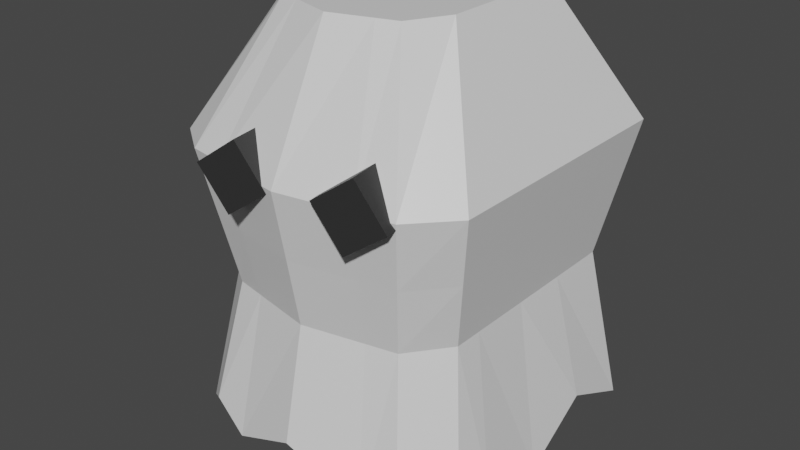 # Source: lowpolyghost.blend  (saved by Blender 3.3.6; exported with 4.5.12 LTS)
import bpy
from mathutils import Matrix  # noqa: F401  (used for matrix-valued properties, if any)

bpy.ops.wm.read_factory_settings(use_empty=True)
scene = bpy.context.scene
scene.name = 'Scene'

# ---- collections
col_collection = bpy.data.collections.new('Collection'); scene.collection.children.link(col_collection)

# ---- materials (node trees are filled in below, after node groups)
mat_ghost = bpy.data.materials.new('ghost')
mat_ghost.alpha_threshold = 0.0
mat_ghost.use_transparent_shadow = False
mat_ghost.line_color = (0.0, 0.0, 0.0, 1.0)
mat_ghosteye = bpy.data.materials.new('ghosteye')
mat_ghosteye.use_transparent_shadow = False

# ---- material node trees
mat_ghost.use_nodes = True; mat_ghost.node_tree.nodes.clear()
_N = mat_ghost.node_tree.nodes; _L = mat_ghost.node_tree.links
n0 = _N.new('ShaderNodeOutputMaterial'); n0.name = 'Material Output'; n0.location = (300, 300)
n1 = _N.new('ShaderNodeBsdfPrincipled'); n1.name = 'Principled BSDF'; n1.location = (10, 300)
n1.distribution = 'GGX'
n1.subsurface_method = 'RANDOM_WALK_SKIN'
n1.inputs[2].default_value = 0.4
n1.inputs[3].default_value = 1.45
n1.inputs[27].default_value = (0.0, 0.0, 0.0, 1.0)
n1.inputs[28].default_value = 1.0
_L.new(n1.outputs[0], n0.inputs[0])
n0.is_active_output = True
mat_ghosteye.use_nodes = True; mat_ghosteye.node_tree.nodes.clear()
_N = mat_ghosteye.node_tree.nodes; _L = mat_ghosteye.node_tree.links
n0 = _N.new('ShaderNodeBsdfPrincipled'); n0.name = 'Principled BSDF'; n0.location = (10, 300)
n0.distribution = 'GGX'
n0.subsurface_method = 'RANDOM_WALK_SKIN'
n0.inputs[0].default_value = (0.02924, 0.02924, 0.02924, 1.0)
n0.inputs[3].default_value = 1.45
n0.inputs[27].default_value = (0.0, 0.0, 0.0, 1.0)
n0.inputs[28].default_value = 1.0
n1 = _N.new('ShaderNodeOutputMaterial'); n1.name = 'Material Output'; n1.location = (300, 300)
_L.new(n0.outputs[0], n1.inputs[0])
n1.is_active_output = True

# ---- world
world_world = bpy.data.worlds.new('World'); scene.world = world_world
world_world.use_nodes = True; world_world.node_tree.nodes.clear()
_N = world_world.node_tree.nodes; _L = world_world.node_tree.links
n0 = _N.new('ShaderNodeOutputWorld'); n0.name = 'World Output'; n0.location = (300, 300)
n1 = _N.new('ShaderNodeBackground'); n1.name = 'Background'; n1.location = (10, 300)
n1.inputs[0].default_value = (0.05088, 0.05088, 0.05088, 1.0)
_L.new(n1.outputs[0], n0.inputs[0])
n0.is_active_output = True
world_world.color = (0.05088, 0.05088, 0.05088)
world_world.use_sun_shadow = False
world_world.sun_shadow_jitter_overblur = 0.0

# ---- meshes
me_cube = bpy.data.meshes.new('Cube')
me_cube.from_pydata([(0.6435, 0.6435, 3.58), (1.145, 1.145, 0.2709), (0.6435, -0.3833, 3.58), (1.145, -0.8843, 0.2709), (-0.6435, 0.6435, 3.58), (-1.145, 1.145, 0.3619), (-0.6435, -0.4831, 3.58), (-1.145, -0.9842, 0.3619), (1.153, 1.153, 2.58), (-1.153, -0.9929, 2.58), (1.153, -0.893, 2.58), (-1.153, 1.153, 2.58), (0.9556, 0.9556, 1.535), (0.9556, -0.6954, 1.535), (-0.9556, 0.9556, 1.535), (-0.9556, -0.7952, 1.535), (0.0, 0.9487, 0.4256), (0.0, -0.8394, 3.58), (0.0, 0.4476, 3.58), (0.0, 0.9574, 2.58), (0.0, 0.7597, 1.535), (0.0, -1.34, 0.6713), (0.0, -1.152, 1.535), (0.0, -1.349, 2.58), (-0.377, -1.373, 2.309), (-0.5999, -1.408, 2.625), (-0.4306, -0.9876, 2.314), (-0.6535, -1.023, 2.63), (-0.06311, -1.332, 2.534), (-0.286, -1.367, 2.851), (-0.1167, -0.9468, 2.539), (-0.3396, -0.982, 2.856), (0.5573, -1.325, 2.309), (0.3344, -1.36, 2.625), (0.5037, -0.9402, 2.314), (0.2808, -0.9754, 2.63), (0.8712, -1.284, 2.534), (0.6483, -1.32, 2.851), (0.8176, -0.8994, 2.539), (0.5947, -0.9346, 2.856), (-1.145, 0.02165, 0.1616), (0.6435, 0.01217, 3.58), (-0.6435, 0.01217, 3.58), (1.145, 0.02165, 0.1941), (1.153, 0.02181, 2.58), (-1.153, 0.02181, 2.58), (-0.9556, 0.01807, 1.535), (0.9556, 0.01807, 1.535), (0.0, -0.1837, 3.58), (-0.5723, 1.047, 0.6276), (-0.3218, -0.7415, 3.58), (-0.5723, -1.243, 0.3938), (-0.3218, 0.5456, 3.58), (-0.5766, 1.055, 2.58), (-0.4778, 0.8577, 1.535), (-0.4778, -1.054, 1.535), (-0.5766, -1.251, 2.58), (-0.3218, -0.08578, 3.58), (0.3218, 0.5456, 3.58), (0.5766, 1.055, 2.58), (0.4778, 0.8577, 1.535), (0.4778, -1.054, 1.535), (0.5766, -1.251, 2.58), (0.5723, 1.047, 0.3482), (0.3218, -0.7415, 3.58), (0.5723, -1.243, 0.3482), (0.3218, -0.08578, 3.58), (-1.054, -0.894, 2.058), (1.054, 1.054, 2.058), (1.054, -0.7942, 2.058), (-1.054, 1.054, 2.058), (0.0, -1.25, 2.058), (0.0, 0.8586, 2.058), (-1.054, 0.01994, 2.058), (1.054, 0.01994, 2.058), (-0.5272, 0.9565, 2.058), (-0.5272, -1.152, 2.058), (0.5272, -1.152, 2.058), (0.5272, 0.9565, 2.058), (0.4826, 0.5945, 3.58), (0.865, 1.104, 2.58), (0.7167, 0.9067, 1.535), (0.7167, -1.005, 1.535), (0.865, -1.202, 2.58), (0.4826, -0.0368, 3.58), (0.8584, 1.096, 0.495), (0.4826, -0.6925, 3.58), (0.8584, -1.194, 0.464), (0.7908, -1.103, 2.058), (0.7908, 1.005, 2.058), (-0.8584, 1.096, 0.4948), (-0.4826, -0.6925, 3.58), (-0.8584, -1.194, 0.5805), (-0.4826, 0.5945, 3.58), (-0.865, 1.104, 2.58), (-0.7167, 0.9067, 1.535), (-0.7167, -1.005, 1.535), (-0.865, -1.202, 2.58), (-0.4826, -0.0368, 3.58), (-0.7908, -1.103, 2.058), (-0.7908, 1.005, 2.058), (-1.145, -0.5615, 0.4384), (0.6435, -0.3157, 3.58), (1.153, -0.5657, 2.58), (0.9556, -0.4688, 1.535), (0.0, -0.5116, 3.58), (-0.6435, -0.3157, 3.58), (1.145, -0.5615, 0.4303), (-1.153, -0.5657, 2.58), (-0.9556, -0.4688, 1.535), (-0.3218, -0.4136, 3.58), (0.3218, -0.4136, 3.58), (-1.054, -0.5173, 2.058), (1.054, -0.5173, 2.058), (0.4826, -0.3646, 3.58), (-0.4826, -0.3646, 3.58), (-0.6435, 0.3166, 3.58), (1.145, 0.5631, 0.5426), (-1.153, 0.5673, 2.58), (-0.9556, 0.4701, 1.535), (-1.145, 0.5631, 0.4833), (0.6435, 0.3166, 3.58), (1.153, 0.5673, 2.58), (0.9556, 0.4701, 1.535), (0.0, 0.1207, 3.58), (-0.3218, 0.2186, 3.58), (0.3218, 0.2186, 3.58), (1.054, 0.5187, 2.058), (-1.054, 0.5187, 2.058), (0.4826, 0.2676, 3.58), (-0.4826, 0.2676, 3.58)], [], [(115, 106, 6, 91), (118, 116, 4, 11), (89, 80, 8, 68), (103, 102, 2, 10), (80, 79, 0, 8), (113, 103, 10, 69), (128, 118, 11, 70), (96, 15, 7, 92), (83, 10, 2, 86), (120, 119, 14, 5), (107, 104, 13, 3), (85, 81, 12, 1), (88, 69, 10, 83), (76, 71, 23, 56), (49, 54, 20, 16), (56, 23, 17, 50), (61, 22, 21, 65), (53, 52, 18, 19), (75, 53, 19, 72), (111, 105, 17, 64), (24, 25, 27, 26), (30, 31, 29, 28), (28, 29, 25, 24), (26, 30, 28, 24), (31, 27, 25, 29), (32, 33, 35, 34), (38, 39, 37, 36), (36, 37, 33, 32), (34, 38, 36, 32), (39, 35, 33, 37), (126, 124, 48, 66), (117, 123, 47, 43), (101, 109, 46, 40), (112, 108, 45, 73), (127, 122, 44, 74), (122, 121, 41, 44), (108, 106, 42, 45), (130, 116, 42, 98), (124, 125, 57, 48), (100, 94, 53, 75), (94, 93, 52, 53), (97, 56, 50, 91), (90, 95, 54, 49), (99, 76, 56, 97), (22, 55, 51, 21), (105, 110, 50, 17), (129, 126, 66, 84), (114, 111, 64, 86), (82, 61, 65, 87), (71, 77, 62, 23), (16, 20, 60, 63), (23, 62, 64, 17), (19, 18, 58, 59), (72, 19, 59, 78), (20, 72, 78, 60), (22, 61, 77, 71), (96, 55, 76, 99), (95, 100, 75, 54), (123, 127, 74, 47), (109, 112, 73, 46), (54, 75, 72, 20), (55, 22, 71, 76), (82, 13, 69, 88), (119, 128, 70, 14), (104, 113, 69, 13), (81, 89, 68, 12), (60, 78, 89, 81), (61, 82, 88, 77), (13, 82, 87, 3), (102, 114, 86, 2), (121, 129, 84, 41), (77, 88, 83, 62), (63, 60, 81, 85), (62, 83, 86, 64), (59, 58, 79, 80), (78, 59, 80, 89), (14, 70, 100, 95), (15, 96, 99, 67), (67, 99, 97, 9), (5, 14, 95, 90), (9, 97, 91, 6), (11, 4, 93, 94), (70, 11, 94, 100), (125, 130, 98, 57), (55, 96, 92, 51), (110, 115, 91, 50), (57, 98, 115, 110), (41, 84, 114, 102), (47, 74, 113, 104), (15, 67, 112, 109), (84, 66, 111, 114), (48, 57, 110, 105), (9, 6, 106, 108), (67, 9, 108, 112), (7, 15, 109, 101), (66, 48, 105, 111), (43, 47, 104, 107), (74, 44, 103, 113), (44, 41, 102, 103), (98, 42, 106, 115), (52, 93, 130, 125), (0, 79, 129, 121), (46, 73, 128, 119), (12, 68, 127, 123), (79, 58, 126, 129), (18, 52, 125, 124), (93, 4, 116, 130), (8, 0, 121, 122), (68, 8, 122, 127), (1, 12, 123, 117), (58, 18, 124, 126), (40, 46, 119, 120), (73, 45, 118, 128), (45, 42, 116, 118)])
me_cube.polygons.foreach_set('material_index', [0, 0, 0, 0, 0, 0, 0, 0, 0, 0, 0, 0, 0, 0, 0, 0, 0, 0, 0, 0, 1, 1, 1, 1, 1, 1, 1, 1, 1, 1, 0, 0, 0, 0, 0, 0, 0, 0, 0, 0, 0, 0, 0, 0, 0, 0, 0, 0, 0, 0, 0, 0, 0, 0, 0, 0, 0, 0, 0, 0, 0, 0, 0, 0, 0, 0, 0, 0, 0, 0, 0, 0, 0, 0, 0, 0, 0, 0, 0, 0, 0, 0, 0, 0, 0, 0, 0, 0, 0, 0, 0, 0, 0, 0, 0, 0, 0, 0, 0, 0, 0, 0, 0, 0, 0, 0, 0, 0, 0, 0, 0, 0, 0, 0])
_uv = me_cube.uv_layers.new(name='UVMap')
_uv.uv.foreach_set('vector', [0.8437, 0.6863, 0.875, 0.6863, 0.875, 0.75, 0.8437, 0.75, 0.5, 0.1865, 0.625, 0.1865, 0.625, 0.25, 0.5, 0.25, 0.4687, 0.4687, 0.5, 0.4688, 0.5, 0.5, 0.4687, 0.5, 0.5, 0.6863, 0.625, 0.6863, 0.625, 0.75, 0.5, 0.75, 0.5, 0.4688, 0.625, 0.4687, 0.625, 0.5, 0.5, 0.5, 0.4688, 0.6863, 0.5, 0.6863, 0.5, 0.75, 0.4688, 0.75, 0.4688, 0.1865, 0.5, 0.1865, 0.5, 0.25, 0.4687, 0.25, 0.4375, 0.09375, 0.4375, 0.0, 0.375, 0.0, 0.375, 0.09375, 0.5, 0.6562, 0.5, 0.75, 0.625, 0.75, 0.6562, 0.75, 0.375, 0.1865, 0.4375, 0.1865, 0.4375, 0.25, 0.375, 0.25, 0.375, 0.6863, 0.4375, 0.6863, 0.4375, 0.75, 0.375, 0.75, 0.375, 0.4687, 0.4375, 0.4688, 0.4375, 0.5, 0.375, 0.5, 0.4688, 0.6562, 0.4688, 0.75, 0.5, 0.75, 0.5, 0.6562, 0.4688, 0.1875, 0.4688, 0.375, 0.5, 0.375, 0.5, 0.1875, 0.375, 0.3125, 0.4375, 0.3125, 0.4375, 0.375, 0.375, 0.375, 0.5, 0.1875, 0.5, 0.375, 0.75, 0.75, 0.8125, 0.75, 0.4375, 0.5625, 0.4375, 0.375, 0.375, 0.375, 0.375, 0.5625, 0.5, 0.3125, 0.625, 0.3125, 0.625, 0.375, 0.5, 0.375, 0.4688, 0.3125, 0.5, 0.3125, 0.5, 0.375, 0.4688, 0.375, 0.6875, 0.6863, 0.75, 0.6863, 0.75, 0.75, 0.6875, 0.75, 0.375, 0.0, 0.625, 0.0, 0.625, 0.25, 0.375, 0.25, 0.375, 0.5, 0.625, 0.5, 0.625, 0.75, 0.375, 0.75, 0.375, 0.75, 0.625, 0.75, 0.625, 1.0, 0.375, 1.0, 0.125, 0.5, 0.375, 0.5, 0.375, 0.75, 0.125, 0.75, 0.625, 0.5, 0.875, 0.5, 0.875, 0.75, 0.625, 0.75, 0.375, 0.0, 0.625, 0.0, 0.625, 0.25, 0.375, 0.25, 0.375, 0.5, 0.625, 0.5, 0.625, 0.75, 0.375, 0.75, 0.375, 0.75, 0.625, 0.75, 0.625, 1.0, 0.375, 1.0, 0.125, 0.5, 0.375, 0.5, 0.375, 0.75, 0.125, 0.75, 0.625, 0.5, 0.875, 0.5, 0.875, 0.75, 0.625, 0.75, 0.6875, 0.5635, 0.75, 0.5635, 0.75, 0.6226, 0.6875, 0.6226, 0.375, 0.5635, 0.4375, 0.5635, 0.4375, 0.6226, 0.375, 0.6226, 0.375, 0.06368, 0.4375, 0.06368, 0.4375, 0.1274, 0.375, 0.1274, 0.4687, 0.06368, 0.5, 0.06368, 0.5, 0.1274, 0.4688, 0.1274, 0.4687, 0.5635, 0.5, 0.5635, 0.5, 0.6226, 0.4688, 0.6226, 0.5, 0.5635, 0.625, 0.5635, 0.625, 0.6226, 0.5, 0.6226, 0.5, 0.06368, 0.625, 0.06368, 0.625, 0.1274, 0.5, 0.1274, 0.8438, 0.5635, 0.875, 0.5635, 0.875, 0.6226, 0.8438, 0.6226, 0.75, 0.5635, 0.8125, 0.5635, 0.8125, 0.6226, 0.75, 0.6226, 0.4688, 0.2812, 0.5, 0.2812, 0.5, 0.3125, 0.4688, 0.3125, 0.5, 0.2812, 0.625, 0.2812, 0.625, 0.3125, 0.5, 0.3125, 0.5, 0.09375, 0.5, 0.1875, 0.8125, 0.75, 0.8437, 0.75, 0.375, 0.2812, 0.4375, 0.2812, 0.4375, 0.3125, 0.375, 0.3125, 0.4688, 0.09375, 0.4688, 0.1875, 0.5, 0.1875, 0.5, 0.09375, 0.4375, 0.375, 0.4375, 0.1875, 0.375, 0.1875, 0.375, 0.375, 0.75, 0.6863, 0.8125, 0.6863, 0.8125, 0.75, 0.75, 0.75, 0.6562, 0.5635, 0.6875, 0.5635, 0.6875, 0.6226, 0.6562, 0.6226, 0.6562, 0.6863, 0.6875, 0.6863, 0.6875, 0.75, 0.6562, 0.75, 0.4375, 0.6562, 0.4375, 0.5625, 0.375, 0.5625, 0.375, 0.6562, 0.4688, 0.375, 0.4688, 0.5625, 0.5, 0.5625, 0.5, 0.375, 0.375, 0.375, 0.4375, 0.375, 0.4375, 0.4375, 0.375, 0.4375, 0.5, 0.375, 0.5, 0.5625, 0.6875, 0.75, 0.75, 0.75, 0.5, 0.375, 0.625, 0.375, 0.625, 0.4375, 0.5, 0.4375, 0.4688, 0.375, 0.5, 0.375, 0.5, 0.4375, 0.4688, 0.4375, 0.4375, 0.375, 0.4688, 0.375, 0.4688, 0.4375, 0.4375, 0.4375, 0.4375, 0.375, 0.4375, 0.5625, 0.4688, 0.5625, 0.4688, 0.375, 0.4375, 0.09375, 0.4375, 0.1875, 0.4688, 0.1875, 0.4688, 0.09375, 0.4375, 0.2812, 0.4688, 0.2812, 0.4688, 0.3125, 0.4375, 0.3125, 0.4375, 0.5635, 0.4687, 0.5635, 0.4688, 0.6226, 0.4375, 0.6226, 0.4375, 0.06368, 0.4687, 0.06368, 0.4688, 0.1274, 0.4375, 0.1274, 0.4375, 0.3125, 0.4688, 0.3125, 0.4688, 0.375, 0.4375, 0.375, 0.4375, 0.1875, 0.4375, 0.375, 0.4688, 0.375, 0.4688, 0.1875, 0.4375, 0.6562, 0.4375, 0.75, 0.4688, 0.75, 0.4688, 0.6562, 0.4375, 0.1865, 0.4688, 0.1865, 0.4687, 0.25, 0.4375, 0.25, 0.4375, 0.6863, 0.4688, 0.6863, 0.4688, 0.75, 0.4375, 0.75, 0.4375, 0.4688, 0.4687, 0.4687, 0.4687, 0.5, 0.4375, 0.5, 0.4375, 0.4375, 0.4688, 0.4375, 0.4687, 0.4687, 0.4375, 0.4688, 0.4375, 0.5625, 0.4375, 0.6562, 0.4688, 0.6562, 0.4688, 0.5625, 0.4375, 0.75, 0.4375, 0.6562, 0.375, 0.6562, 0.375, 0.75, 0.625, 0.6863, 0.6562, 0.6863, 0.6562, 0.75, 0.625, 0.75, 0.625, 0.5635, 0.6562, 0.5635, 0.6562, 0.6226, 0.625, 0.6226, 0.4688, 0.5625, 0.4688, 0.6562, 0.5, 0.6562, 0.5, 0.5625, 0.375, 0.4375, 0.4375, 0.4375, 0.4375, 0.4688, 0.375, 0.4687, 0.5, 0.5625, 0.5, 0.6562, 0.6562, 0.75, 0.6875, 0.75, 0.5, 0.4375, 0.625, 0.4375, 0.625, 0.4687, 0.5, 0.4688, 0.4688, 0.4375, 0.5, 0.4375, 0.5, 0.4688, 0.4687, 0.4687, 0.4375, 0.25, 0.4687, 0.25, 0.4688, 0.2812, 0.4375, 0.2812, 0.4375, 0.0, 0.4375, 0.09375, 0.4688, 0.09375, 0.4688, 0.0, 0.4688, 0.0, 0.4688, 0.09375, 0.5, 0.09375, 0.5, 0.0, 0.375, 0.25, 0.4375, 0.25, 0.4375, 0.2812, 0.375, 0.2812, 0.5, 0.0, 0.5, 0.09375, 0.8437, 0.75, 0.875, 0.75, 0.5, 0.25, 0.625, 0.25, 0.625, 0.2812, 0.5, 0.2812, 0.4687, 0.25, 0.5, 0.25, 0.5, 0.2812, 0.4688, 0.2812, 0.8125, 0.5635, 0.8438, 0.5635, 0.8438, 0.6226, 0.8125, 0.6226, 0.4375, 0.1875, 0.4375, 0.09375, 0.375, 0.09375, 0.375, 0.1875, 0.8125, 0.6863, 0.8437, 0.6863, 0.8437, 0.75, 0.8125, 0.75, 0.8125, 0.6226, 0.8438, 0.6226, 0.8437, 0.6863, 0.8125, 0.6863, 0.625, 0.6226, 0.6562, 0.6226, 0.6562, 0.6863, 0.625, 0.6863, 0.4375, 0.6226, 0.4688, 0.6226, 0.4688, 0.6863, 0.4375, 0.6863, 0.4375, 0.0, 0.4688, 0.0, 0.4687, 0.06368, 0.4375, 0.06368, 0.6562, 0.6226, 0.6875, 0.6226, 0.6875, 0.6863, 0.6562, 0.6863, 0.75, 0.6226, 0.8125, 0.6226, 0.8125, 0.6863, 0.75, 0.6863, 0.5, 0.0, 0.625, 0.0, 0.625, 0.06368, 0.5, 0.06368, 0.4688, 0.0, 0.5, 0.0, 0.5, 0.06368, 0.4687, 0.06368, 0.375, 0.0, 0.4375, 0.0, 0.4375, 0.06368, 0.375, 0.06368, 0.6875, 0.6226, 0.75, 0.6226, 0.75, 0.6863, 0.6875, 0.6863, 0.375, 0.6226, 0.4375, 0.6226, 0.4375, 0.6863, 0.375, 0.6863, 0.4688, 0.6226, 0.5, 0.6226, 0.5, 0.6863, 0.4688, 0.6863, 0.5, 0.6226, 0.625, 0.6226, 0.625, 0.6863, 0.5, 0.6863, 0.8438, 0.6226, 0.875, 0.6226, 0.875, 0.6863, 0.8437, 0.6863, 0.8125, 0.5, 0.8438, 0.5, 0.8438, 0.5635, 0.8125, 0.5635, 0.625, 0.5, 0.6562, 0.5, 0.6562, 0.5635, 0.625, 0.5635, 0.4375, 0.1274, 0.4688, 0.1274, 0.4688, 0.1865, 0.4375, 0.1865, 0.4375, 0.5, 0.4687, 0.5, 0.4687, 0.5635, 0.4375, 0.5635, 0.6562, 0.5, 0.6875, 0.5, 0.6875, 0.5635, 0.6562, 0.5635, 0.75, 0.5, 0.8125, 0.5, 0.8125, 0.5635, 0.75, 0.5635, 0.8438, 0.5, 0.875, 0.5, 0.875, 0.5635, 0.8438, 0.5635, 0.5, 0.5, 0.625, 0.5, 0.625, 0.5635, 0.5, 0.5635, 0.4687, 0.5, 0.5, 0.5, 0.5, 0.5635, 0.4687, 0.5635, 0.375, 0.5, 0.4375, 0.5, 0.4375, 0.5635, 0.375, 0.5635, 0.6875, 0.5, 0.75, 0.5, 0.75, 0.5635, 0.6875, 0.5635, 0.375, 0.1274, 0.4375, 0.1274, 0.4375, 0.1865, 0.375, 0.1865, 0.4688, 0.1274, 0.5, 0.1274, 0.5, 0.1865, 0.4688, 0.1865, 0.5, 0.1274, 0.625, 0.1274, 0.625, 0.1865, 0.5, 0.1865])
me_cube.materials.append(mat_ghost)
me_cube.materials.append(mat_ghosteye)
me_cube.use_remesh_preserve_volume = False
me_cube.use_remesh_preserve_attributes = False
me_cube.use_mirror_vertex_groups = False
me_cube.update()

# ---- objects
ob_cube = bpy.data.objects.new('Cube', me_cube)

# ---- transforms, parenting, visibility, modifiers, constraints
ob_cube.location = (0.0, 0.0, 0.0)
ob_cube.lock_rotations_4d = False
ob_cube.empty_display_type = 'ARROWS'
ob_cube.lineart.crease_threshold = 0.0

# ---- collection membership
col_collection.objects.link(ob_cube)

# ---- scene / render settings (as saved in the file)
scene.frame_start = 1; scene.frame_end = 250; scene.frame_set(1)
scene.render.engine = 'BLENDER_EEVEE_NEXT'
scene.cycles.sampling_pattern = 'TABULATED_SOBOL'
scene.cycles.use_light_tree = False
scene.view_settings.view_transform = 'Filmic'
bpy.context.view_layer.update()

# ---- added for rendering (the .blend has no active camera and no usable light): camera, sun
cam_auto = bpy.data.cameras.new('AutoCamera')
cam_auto.lens = 50.0
cam_auto.sensor_width = 36.0
cam_auto.clip_end = 1000.0
ob_auto_camera = bpy.data.objects.new('AutoCamera', cam_auto)
scene.collection.objects.link(ob_auto_camera)
ob_auto_camera.location = (4.49157, -5.5171, 5.46424)
ob_auto_camera.rotation_euler = (1.09748, -7.21219e-08, 0.694738)
scene.camera = ob_auto_camera
light_auto_sun = bpy.data.lights.new('AutoSun', 'SUN')
light_auto_sun.energy = 3.0
light_auto_sun.angle = 0.0523599
ob_auto_sun = bpy.data.objects.new('AutoSun', light_auto_sun)
scene.collection.objects.link(ob_auto_sun)
ob_auto_sun.rotation_euler = (0.872665, 0.174533, 0.523599)
bpy.context.view_layer.update()
